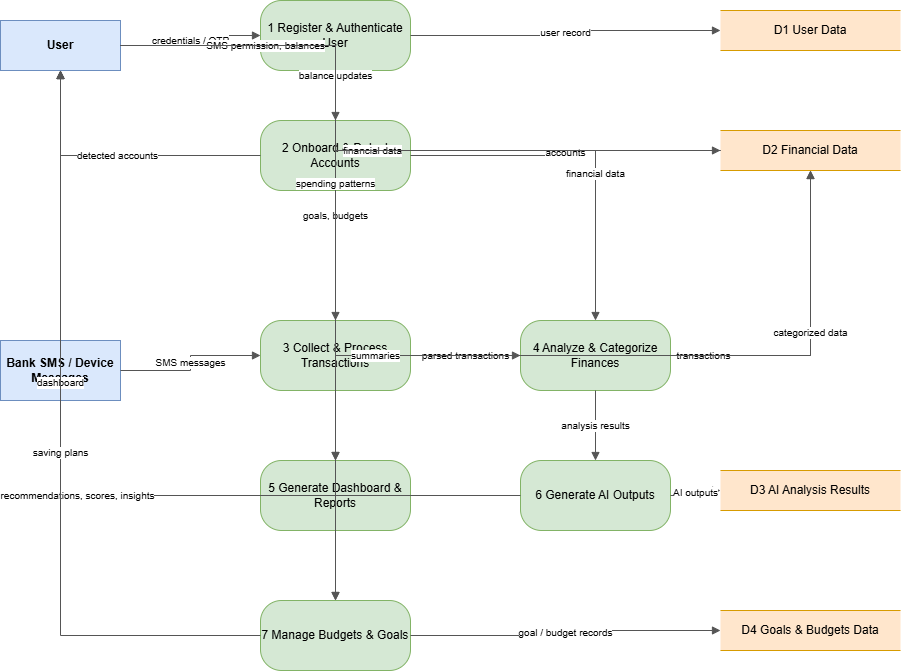

The diagram above was exported from draw.io. Its source (the exported page's mxGraphModel, read from the mxfile embedded in the PNG):
<mxGraphModel dx="920" dy="707" grid="1" gridSize="10" guides="1" tooltips="1" connect="1" arrows="1" fold="1" page="1" pageScale="1" pageWidth="1050" pageHeight="800" math="0" shadow="0">
  <root>
    <mxCell id="0" />
    <mxCell id="1" parent="0" />
    <mxCell id="v8" parent="1" style="rounded=0;whiteSpace=wrap;html=1;fillColor=#dae8fc;strokeColor=#6c8ebf;fontSize=12;fontStyle=1;" value="User" vertex="1">
      <mxGeometry height="50" width="120" x="40" y="60" as="geometry" />
    </mxCell>
    <mxCell id="v9" parent="1" style="rounded=0;whiteSpace=wrap;html=1;fillColor=#dae8fc;strokeColor=#6c8ebf;fontSize=12;fontStyle=1;" value="Bank SMS / Device Messages" vertex="1">
      <mxGeometry height="60" width="120" x="40" y="380" as="geometry" />
    </mxCell>
    <mxCell id="v10" parent="1" style="rounded=1;arcSize=30;whiteSpace=wrap;html=1;fillColor=#d5e8d4;strokeColor=#82b366;fontSize=12;" value="1  Register &amp; Authenticate User" vertex="1">
      <mxGeometry height="70" width="150" x="300" y="40" as="geometry" />
    </mxCell>
    <mxCell id="v11" parent="1" style="rounded=1;arcSize=30;whiteSpace=wrap;html=1;fillColor=#d5e8d4;strokeColor=#82b366;fontSize=12;" value="2  Onboard &amp; Detect Accounts" vertex="1">
      <mxGeometry height="70" width="150" x="300" y="160" as="geometry" />
    </mxCell>
    <mxCell id="v12" parent="1" style="rounded=1;arcSize=30;whiteSpace=wrap;html=1;fillColor=#d5e8d4;strokeColor=#82b366;fontSize=12;" value="3  Collect &amp; Process Transactions" vertex="1">
      <mxGeometry height="70" width="150" x="300" y="360" as="geometry" />
    </mxCell>
    <mxCell id="v13" parent="1" style="rounded=1;arcSize=30;whiteSpace=wrap;html=1;fillColor=#d5e8d4;strokeColor=#82b366;fontSize=12;" value="4  Analyze &amp; Categorize Finances" vertex="1">
      <mxGeometry height="70" width="150" x="560" y="360" as="geometry" />
    </mxCell>
    <mxCell id="v14" parent="1" style="rounded=1;arcSize=30;whiteSpace=wrap;html=1;fillColor=#d5e8d4;strokeColor=#82b366;fontSize=12;" value="5  Generate Dashboard &amp; Reports" vertex="1">
      <mxGeometry height="70" width="150" x="300" y="500" as="geometry" />
    </mxCell>
    <mxCell id="v15" parent="1" style="rounded=1;arcSize=30;whiteSpace=wrap;html=1;fillColor=#d5e8d4;strokeColor=#82b366;fontSize=12;" value="6  Generate AI Outputs" vertex="1">
      <mxGeometry height="70" width="150" x="560" y="500" as="geometry" />
    </mxCell>
    <mxCell id="v16" parent="1" style="rounded=1;arcSize=30;whiteSpace=wrap;html=1;fillColor=#d5e8d4;strokeColor=#82b366;fontSize=12;" value="7  Manage Budgets &amp; Goals" vertex="1">
      <mxGeometry height="70" width="150" x="300" y="640" as="geometry" />
    </mxCell>
    <mxCell id="v17" parent="1" style="shape=partialRectangle;top=1;bottom=1;left=0;right=0;whiteSpace=wrap;html=1;fillColor=#ffe6cc;strokeColor=#d79b00;fontSize=12;align=center;" value="D1   User Data" vertex="1">
      <mxGeometry height="40" width="180" x="760" y="50" as="geometry" />
    </mxCell>
    <mxCell id="v18" parent="1" style="shape=partialRectangle;top=1;bottom=1;left=0;right=0;whiteSpace=wrap;html=1;fillColor=#ffe6cc;strokeColor=#d79b00;fontSize=12;align=center;" value="D2   Financial Data" vertex="1">
      <mxGeometry height="40" width="180" x="760" y="170" as="geometry" />
    </mxCell>
    <mxCell id="v19" parent="1" style="shape=partialRectangle;top=1;bottom=1;left=0;right=0;whiteSpace=wrap;html=1;fillColor=#ffe6cc;strokeColor=#d79b00;fontSize=12;align=center;" value="D3   AI Analysis Results" vertex="1">
      <mxGeometry height="40" width="180" x="760" y="510" as="geometry" />
    </mxCell>
    <mxCell id="v20" parent="1" style="shape=partialRectangle;top=1;bottom=1;left=0;right=0;whiteSpace=wrap;html=1;fillColor=#ffe6cc;strokeColor=#d79b00;fontSize=12;align=center;" value="D4   Goals &amp; Budgets Data" vertex="1">
      <mxGeometry height="40" width="180" x="760" y="650" as="geometry" />
    </mxCell>
    <mxCell id="e21" edge="1" parent="1" source="v8" style="edgeStyle=orthogonalEdgeStyle;rounded=0;html=1;endArrow=block;endFill=1;fontSize=10;strokeColor=#555555;" target="v10" value="credentials / OTP">
      <mxGeometry relative="1" as="geometry" />
    </mxCell>
    <mxCell id="e22" edge="1" parent="1" source="v10" style="edgeStyle=orthogonalEdgeStyle;rounded=0;html=1;endArrow=block;endFill=1;fontSize=10;strokeColor=#555555;" target="v17" value="user record">
      <mxGeometry relative="1" as="geometry" />
    </mxCell>
    <mxCell id="e23" edge="1" parent="1" source="v8" style="edgeStyle=orthogonalEdgeStyle;rounded=0;html=1;endArrow=block;endFill=1;fontSize=10;strokeColor=#555555;" target="v11" value="SMS permission, balances">
      <mxGeometry relative="1" as="geometry" />
    </mxCell>
    <mxCell id="e24" edge="1" parent="1" source="v11" style="edgeStyle=orthogonalEdgeStyle;rounded=0;html=1;endArrow=block;endFill=1;fontSize=10;strokeColor=#555555;" target="v8" value="detected accounts">
      <mxGeometry relative="1" as="geometry" />
    </mxCell>
    <mxCell id="e25" edge="1" parent="1" source="v11" style="edgeStyle=orthogonalEdgeStyle;rounded=0;html=1;endArrow=block;endFill=1;fontSize=10;strokeColor=#555555;" target="v18" value="accounts">
      <mxGeometry relative="1" as="geometry" />
    </mxCell>
    <mxCell id="e26" edge="1" parent="1" source="v9" style="edgeStyle=orthogonalEdgeStyle;rounded=0;html=1;endArrow=block;endFill=1;fontSize=10;strokeColor=#555555;" target="v12" value="SMS messages">
      <mxGeometry relative="1" as="geometry" />
    </mxCell>
    <mxCell id="e27" edge="1" parent="1" source="v8" style="edgeStyle=orthogonalEdgeStyle;rounded=0;html=1;endArrow=block;endFill=1;fontSize=10;strokeColor=#555555;" target="v12" value="balance updates">
      <mxGeometry relative="1" as="geometry" />
    </mxCell>
    <mxCell id="e28" edge="1" parent="1" source="v12" style="edgeStyle=orthogonalEdgeStyle;rounded=0;html=1;endArrow=block;endFill=1;fontSize=10;strokeColor=#555555;" target="v18" value="transactions">
      <mxGeometry relative="1" as="geometry" />
    </mxCell>
    <mxCell id="e29" edge="1" parent="1" source="v12" style="edgeStyle=orthogonalEdgeStyle;rounded=0;html=1;endArrow=block;endFill=1;fontSize=10;strokeColor=#555555;" target="v13" value="parsed transactions">
      <mxGeometry relative="1" as="geometry" />
    </mxCell>
    <mxCell id="e30" edge="1" parent="1" source="v18" style="edgeStyle=orthogonalEdgeStyle;rounded=0;html=1;endArrow=block;endFill=1;fontSize=10;strokeColor=#555555;" target="v13" value="financial data">
      <mxGeometry relative="1" as="geometry" />
    </mxCell>
    <mxCell id="e31" edge="1" parent="1" source="v13" style="edgeStyle=orthogonalEdgeStyle;rounded=0;html=1;endArrow=block;endFill=1;fontSize=10;strokeColor=#555555;" target="v18" value="categorized data">
      <mxGeometry relative="1" as="geometry" />
    </mxCell>
    <mxCell id="e32" edge="1" parent="1" source="v13" style="edgeStyle=orthogonalEdgeStyle;rounded=0;html=1;endArrow=block;endFill=1;fontSize=10;strokeColor=#555555;" target="v14" value="summaries">
      <mxGeometry relative="1" as="geometry" />
    </mxCell>
    <mxCell id="e33" edge="1" parent="1" source="v13" style="edgeStyle=orthogonalEdgeStyle;rounded=0;html=1;endArrow=block;endFill=1;fontSize=10;strokeColor=#555555;" target="v15" value="analysis results">
      <mxGeometry relative="1" as="geometry" />
    </mxCell>
    <mxCell id="e34" edge="1" parent="1" source="v18" style="edgeStyle=orthogonalEdgeStyle;rounded=0;html=1;endArrow=block;endFill=1;fontSize=10;strokeColor=#555555;" target="v14" value="financial data">
      <mxGeometry relative="1" as="geometry" />
    </mxCell>
    <mxCell id="e35" edge="1" parent="1" source="v14" style="edgeStyle=orthogonalEdgeStyle;rounded=0;html=1;endArrow=block;endFill=1;fontSize=10;strokeColor=#555555;" target="v8" value="dashboard">
      <mxGeometry relative="1" as="geometry" />
    </mxCell>
    <mxCell id="e36" edge="1" parent="1" source="v15" style="edgeStyle=orthogonalEdgeStyle;rounded=0;html=1;endArrow=block;endFill=1;fontSize=10;strokeColor=#555555;" target="v19" value="AI outputs">
      <mxGeometry relative="1" as="geometry" />
    </mxCell>
    <mxCell id="e37" edge="1" parent="1" source="v15" style="edgeStyle=orthogonalEdgeStyle;rounded=0;html=1;endArrow=block;endFill=1;fontSize=10;strokeColor=#555555;" target="v8" value="recommendations, scores, insights">
      <mxGeometry relative="1" as="geometry" />
    </mxCell>
    <mxCell id="e38" edge="1" parent="1" source="v8" style="edgeStyle=orthogonalEdgeStyle;rounded=0;html=1;endArrow=block;endFill=1;fontSize=10;strokeColor=#555555;" target="v16" value="goals, budgets">
      <mxGeometry relative="1" as="geometry" />
    </mxCell>
    <mxCell id="e39" edge="1" parent="1" source="v18" style="edgeStyle=orthogonalEdgeStyle;rounded=0;html=1;endArrow=block;endFill=1;fontSize=10;strokeColor=#555555;" target="v16" value="spending patterns">
      <mxGeometry relative="1" as="geometry" />
    </mxCell>
    <mxCell id="e40" edge="1" parent="1" source="v16" style="edgeStyle=orthogonalEdgeStyle;rounded=0;html=1;endArrow=block;endFill=1;fontSize=10;strokeColor=#555555;" target="v20" value="goal / budget records">
      <mxGeometry relative="1" as="geometry" />
    </mxCell>
    <mxCell id="e41" edge="1" parent="1" source="v16" style="edgeStyle=orthogonalEdgeStyle;rounded=0;html=1;endArrow=block;endFill=1;fontSize=10;strokeColor=#555555;" target="v8" value="saving plans">
      <mxGeometry relative="1" as="geometry" />
    </mxCell>
  </root>
</mxGraphModel>